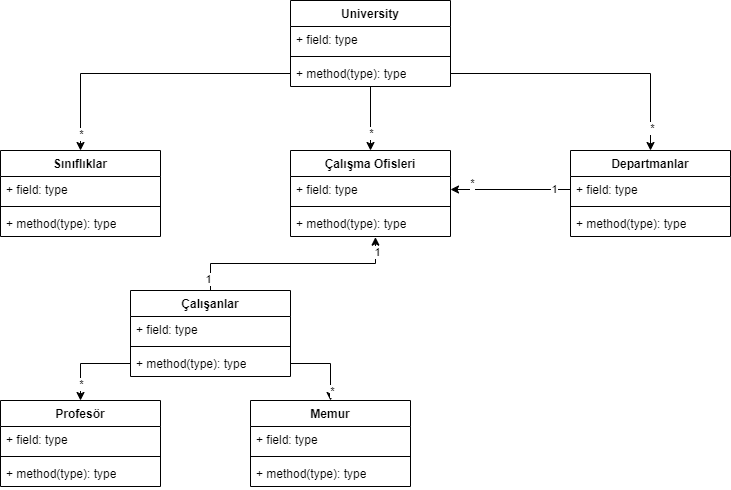

The diagram above was exported from draw.io. Its source (the exported page's mxGraphModel, read from the mxfile embedded in the PNG):
<mxGraphModel dx="1195" dy="615" grid="1" gridSize="10" guides="1" tooltips="1" connect="1" arrows="1" fold="1" page="1" pageScale="1" pageWidth="850" pageHeight="1100" background="#ffffff" math="0" shadow="0">
  <root>
    <mxCell id="0" />
    <mxCell id="1" parent="0" />
    <mxCell id="EkOxzgMKDvt5nam2UzQF-31" style="edgeStyle=orthogonalEdgeStyle;rounded=0;orthogonalLoop=1;jettySize=auto;html=1;exitX=0.5;exitY=1;exitDx=0;exitDy=0;entryX=0.5;entryY=0;entryDx=0;entryDy=0;" edge="1" parent="1" source="EkOxzgMKDvt5nam2UzQF-10" target="EkOxzgMKDvt5nam2UzQF-18">
      <mxGeometry relative="1" as="geometry" />
    </mxCell>
    <mxCell id="EkOxzgMKDvt5nam2UzQF-54" value="*" style="edgeLabel;html=1;align=center;verticalAlign=middle;resizable=0;points=[];" vertex="1" connectable="0" parent="EkOxzgMKDvt5nam2UzQF-31">
      <mxGeometry x="0.4271" relative="1" as="geometry">
        <mxPoint as="offset" />
      </mxGeometry>
    </mxCell>
    <mxCell id="EkOxzgMKDvt5nam2UzQF-10" value="University&lt;div&gt;&lt;br&gt;&lt;/div&gt;" style="swimlane;fontStyle=1;align=center;verticalAlign=top;childLayout=stackLayout;horizontal=1;startSize=26;horizontalStack=0;resizeParent=1;resizeParentMax=0;resizeLast=0;collapsible=1;marginBottom=0;whiteSpace=wrap;html=1;" vertex="1" parent="1">
      <mxGeometry x="360" y="30" width="160" height="86" as="geometry" />
    </mxCell>
    <mxCell id="EkOxzgMKDvt5nam2UzQF-11" value="+ field: type" style="text;strokeColor=none;fillColor=none;align=left;verticalAlign=top;spacingLeft=4;spacingRight=4;overflow=hidden;rotatable=0;points=[[0,0.5],[1,0.5]];portConstraint=eastwest;whiteSpace=wrap;html=1;" vertex="1" parent="EkOxzgMKDvt5nam2UzQF-10">
      <mxGeometry y="26" width="160" height="26" as="geometry" />
    </mxCell>
    <mxCell id="EkOxzgMKDvt5nam2UzQF-12" value="" style="line;strokeWidth=1;fillColor=none;align=left;verticalAlign=middle;spacingTop=-1;spacingLeft=3;spacingRight=3;rotatable=0;labelPosition=right;points=[];portConstraint=eastwest;strokeColor=inherit;" vertex="1" parent="EkOxzgMKDvt5nam2UzQF-10">
      <mxGeometry y="52" width="160" height="8" as="geometry" />
    </mxCell>
    <mxCell id="EkOxzgMKDvt5nam2UzQF-13" value="+ method(type): type" style="text;strokeColor=none;fillColor=none;align=left;verticalAlign=top;spacingLeft=4;spacingRight=4;overflow=hidden;rotatable=0;points=[[0,0.5],[1,0.5]];portConstraint=eastwest;whiteSpace=wrap;html=1;" vertex="1" parent="EkOxzgMKDvt5nam2UzQF-10">
      <mxGeometry y="60" width="160" height="26" as="geometry" />
    </mxCell>
    <mxCell id="EkOxzgMKDvt5nam2UzQF-14" value="Departmanlar" style="swimlane;fontStyle=1;align=center;verticalAlign=top;childLayout=stackLayout;horizontal=1;startSize=26;horizontalStack=0;resizeParent=1;resizeParentMax=0;resizeLast=0;collapsible=1;marginBottom=0;whiteSpace=wrap;html=1;" vertex="1" parent="1">
      <mxGeometry x="640" y="180" width="160" height="86" as="geometry" />
    </mxCell>
    <mxCell id="EkOxzgMKDvt5nam2UzQF-15" value="+ field: type" style="text;strokeColor=none;fillColor=none;align=left;verticalAlign=top;spacingLeft=4;spacingRight=4;overflow=hidden;rotatable=0;points=[[0,0.5],[1,0.5]];portConstraint=eastwest;whiteSpace=wrap;html=1;" vertex="1" parent="EkOxzgMKDvt5nam2UzQF-14">
      <mxGeometry y="26" width="160" height="26" as="geometry" />
    </mxCell>
    <mxCell id="EkOxzgMKDvt5nam2UzQF-16" value="" style="line;strokeWidth=1;fillColor=none;align=left;verticalAlign=middle;spacingTop=-1;spacingLeft=3;spacingRight=3;rotatable=0;labelPosition=right;points=[];portConstraint=eastwest;strokeColor=inherit;" vertex="1" parent="EkOxzgMKDvt5nam2UzQF-14">
      <mxGeometry y="52" width="160" height="8" as="geometry" />
    </mxCell>
    <mxCell id="EkOxzgMKDvt5nam2UzQF-17" value="+ method(type): type" style="text;strokeColor=none;fillColor=none;align=left;verticalAlign=top;spacingLeft=4;spacingRight=4;overflow=hidden;rotatable=0;points=[[0,0.5],[1,0.5]];portConstraint=eastwest;whiteSpace=wrap;html=1;" vertex="1" parent="EkOxzgMKDvt5nam2UzQF-14">
      <mxGeometry y="60" width="160" height="26" as="geometry" />
    </mxCell>
    <mxCell id="EkOxzgMKDvt5nam2UzQF-18" value="Çalışma Ofisleri" style="swimlane;fontStyle=1;align=center;verticalAlign=top;childLayout=stackLayout;horizontal=1;startSize=26;horizontalStack=0;resizeParent=1;resizeParentMax=0;resizeLast=0;collapsible=1;marginBottom=0;whiteSpace=wrap;html=1;" vertex="1" parent="1">
      <mxGeometry x="360" y="180" width="160" height="86" as="geometry" />
    </mxCell>
    <mxCell id="EkOxzgMKDvt5nam2UzQF-19" value="+ field: type" style="text;strokeColor=none;fillColor=none;align=left;verticalAlign=top;spacingLeft=4;spacingRight=4;overflow=hidden;rotatable=0;points=[[0,0.5],[1,0.5]];portConstraint=eastwest;whiteSpace=wrap;html=1;" vertex="1" parent="EkOxzgMKDvt5nam2UzQF-18">
      <mxGeometry y="26" width="160" height="26" as="geometry" />
    </mxCell>
    <mxCell id="EkOxzgMKDvt5nam2UzQF-20" value="" style="line;strokeWidth=1;fillColor=none;align=left;verticalAlign=middle;spacingTop=-1;spacingLeft=3;spacingRight=3;rotatable=0;labelPosition=right;points=[];portConstraint=eastwest;strokeColor=inherit;" vertex="1" parent="EkOxzgMKDvt5nam2UzQF-18">
      <mxGeometry y="52" width="160" height="8" as="geometry" />
    </mxCell>
    <mxCell id="EkOxzgMKDvt5nam2UzQF-21" value="+ method(type): type" style="text;strokeColor=none;fillColor=none;align=left;verticalAlign=top;spacingLeft=4;spacingRight=4;overflow=hidden;rotatable=0;points=[[0,0.5],[1,0.5]];portConstraint=eastwest;whiteSpace=wrap;html=1;" vertex="1" parent="EkOxzgMKDvt5nam2UzQF-18">
      <mxGeometry y="60" width="160" height="26" as="geometry" />
    </mxCell>
    <mxCell id="EkOxzgMKDvt5nam2UzQF-22" value="Sınıflıklar" style="swimlane;fontStyle=1;align=center;verticalAlign=top;childLayout=stackLayout;horizontal=1;startSize=26;horizontalStack=0;resizeParent=1;resizeParentMax=0;resizeLast=0;collapsible=1;marginBottom=0;whiteSpace=wrap;html=1;" vertex="1" parent="1">
      <mxGeometry x="70" y="180" width="160" height="86" as="geometry" />
    </mxCell>
    <mxCell id="EkOxzgMKDvt5nam2UzQF-23" value="+ field: type" style="text;strokeColor=none;fillColor=none;align=left;verticalAlign=top;spacingLeft=4;spacingRight=4;overflow=hidden;rotatable=0;points=[[0,0.5],[1,0.5]];portConstraint=eastwest;whiteSpace=wrap;html=1;" vertex="1" parent="EkOxzgMKDvt5nam2UzQF-22">
      <mxGeometry y="26" width="160" height="26" as="geometry" />
    </mxCell>
    <mxCell id="EkOxzgMKDvt5nam2UzQF-24" value="" style="line;strokeWidth=1;fillColor=none;align=left;verticalAlign=middle;spacingTop=-1;spacingLeft=3;spacingRight=3;rotatable=0;labelPosition=right;points=[];portConstraint=eastwest;strokeColor=inherit;" vertex="1" parent="EkOxzgMKDvt5nam2UzQF-22">
      <mxGeometry y="52" width="160" height="8" as="geometry" />
    </mxCell>
    <mxCell id="EkOxzgMKDvt5nam2UzQF-25" value="+ method(type): type" style="text;strokeColor=none;fillColor=none;align=left;verticalAlign=top;spacingLeft=4;spacingRight=4;overflow=hidden;rotatable=0;points=[[0,0.5],[1,0.5]];portConstraint=eastwest;whiteSpace=wrap;html=1;" vertex="1" parent="EkOxzgMKDvt5nam2UzQF-22">
      <mxGeometry y="60" width="160" height="26" as="geometry" />
    </mxCell>
    <mxCell id="EkOxzgMKDvt5nam2UzQF-27" style="edgeStyle=orthogonalEdgeStyle;rounded=0;orthogonalLoop=1;jettySize=auto;html=1;exitX=0;exitY=0.5;exitDx=0;exitDy=0;entryX=0.5;entryY=0;entryDx=0;entryDy=0;" edge="1" parent="1" source="EkOxzgMKDvt5nam2UzQF-13" target="EkOxzgMKDvt5nam2UzQF-22">
      <mxGeometry relative="1" as="geometry" />
    </mxCell>
    <mxCell id="EkOxzgMKDvt5nam2UzQF-53" value="*" style="edgeLabel;html=1;align=center;verticalAlign=middle;resizable=0;points=[];" vertex="1" connectable="0" parent="EkOxzgMKDvt5nam2UzQF-27">
      <mxGeometry x="0.8839" relative="1" as="geometry">
        <mxPoint as="offset" />
      </mxGeometry>
    </mxCell>
    <mxCell id="EkOxzgMKDvt5nam2UzQF-28" style="edgeStyle=orthogonalEdgeStyle;rounded=0;orthogonalLoop=1;jettySize=auto;html=1;exitX=1;exitY=0.5;exitDx=0;exitDy=0;" edge="1" parent="1" source="EkOxzgMKDvt5nam2UzQF-13" target="EkOxzgMKDvt5nam2UzQF-14">
      <mxGeometry relative="1" as="geometry" />
    </mxCell>
    <mxCell id="EkOxzgMKDvt5nam2UzQF-55" value="*" style="edgeLabel;html=1;align=center;verticalAlign=middle;resizable=0;points=[];" vertex="1" connectable="0" parent="EkOxzgMKDvt5nam2UzQF-28">
      <mxGeometry x="0.8315" y="1" relative="1" as="geometry">
        <mxPoint as="offset" />
      </mxGeometry>
    </mxCell>
    <mxCell id="EkOxzgMKDvt5nam2UzQF-32" style="edgeStyle=orthogonalEdgeStyle;rounded=0;orthogonalLoop=1;jettySize=auto;html=1;exitX=0;exitY=0.5;exitDx=0;exitDy=0;entryX=1;entryY=0.5;entryDx=0;entryDy=0;" edge="1" parent="1" source="EkOxzgMKDvt5nam2UzQF-15" target="EkOxzgMKDvt5nam2UzQF-19">
      <mxGeometry relative="1" as="geometry" />
    </mxCell>
    <mxCell id="EkOxzgMKDvt5nam2UzQF-33" value="1" style="edgeLabel;html=1;align=center;verticalAlign=middle;resizable=0;points=[];" vertex="1" connectable="0" parent="EkOxzgMKDvt5nam2UzQF-32">
      <mxGeometry x="-0.7222" y="-1" relative="1" as="geometry">
        <mxPoint as="offset" />
      </mxGeometry>
    </mxCell>
    <mxCell id="EkOxzgMKDvt5nam2UzQF-35" value="*&lt;div&gt;&lt;br&gt;&lt;/div&gt;" style="edgeLabel;html=1;align=center;verticalAlign=middle;resizable=0;points=[];" vertex="1" connectable="0" parent="EkOxzgMKDvt5nam2UzQF-32">
      <mxGeometry x="0.6528" relative="1" as="geometry">
        <mxPoint as="offset" />
      </mxGeometry>
    </mxCell>
    <mxCell id="EkOxzgMKDvt5nam2UzQF-36" value="Çalışanlar" style="swimlane;fontStyle=1;align=center;verticalAlign=top;childLayout=stackLayout;horizontal=1;startSize=26;horizontalStack=0;resizeParent=1;resizeParentMax=0;resizeLast=0;collapsible=1;marginBottom=0;whiteSpace=wrap;html=1;" vertex="1" parent="1">
      <mxGeometry x="200" y="320" width="160" height="86" as="geometry" />
    </mxCell>
    <mxCell id="EkOxzgMKDvt5nam2UzQF-37" value="+ field: type" style="text;strokeColor=none;fillColor=none;align=left;verticalAlign=top;spacingLeft=4;spacingRight=4;overflow=hidden;rotatable=0;points=[[0,0.5],[1,0.5]];portConstraint=eastwest;whiteSpace=wrap;html=1;" vertex="1" parent="EkOxzgMKDvt5nam2UzQF-36">
      <mxGeometry y="26" width="160" height="26" as="geometry" />
    </mxCell>
    <mxCell id="EkOxzgMKDvt5nam2UzQF-38" value="" style="line;strokeWidth=1;fillColor=none;align=left;verticalAlign=middle;spacingTop=-1;spacingLeft=3;spacingRight=3;rotatable=0;labelPosition=right;points=[];portConstraint=eastwest;strokeColor=inherit;" vertex="1" parent="EkOxzgMKDvt5nam2UzQF-36">
      <mxGeometry y="52" width="160" height="8" as="geometry" />
    </mxCell>
    <mxCell id="EkOxzgMKDvt5nam2UzQF-39" value="+ method(type): type" style="text;strokeColor=none;fillColor=none;align=left;verticalAlign=top;spacingLeft=4;spacingRight=4;overflow=hidden;rotatable=0;points=[[0,0.5],[1,0.5]];portConstraint=eastwest;whiteSpace=wrap;html=1;" vertex="1" parent="EkOxzgMKDvt5nam2UzQF-36">
      <mxGeometry y="60" width="160" height="26" as="geometry" />
    </mxCell>
    <mxCell id="EkOxzgMKDvt5nam2UzQF-40" value="Profesör" style="swimlane;fontStyle=1;align=center;verticalAlign=top;childLayout=stackLayout;horizontal=1;startSize=26;horizontalStack=0;resizeParent=1;resizeParentMax=0;resizeLast=0;collapsible=1;marginBottom=0;whiteSpace=wrap;html=1;" vertex="1" parent="1">
      <mxGeometry x="70" y="430" width="160" height="86" as="geometry" />
    </mxCell>
    <mxCell id="EkOxzgMKDvt5nam2UzQF-41" value="+ field: type" style="text;strokeColor=none;fillColor=none;align=left;verticalAlign=top;spacingLeft=4;spacingRight=4;overflow=hidden;rotatable=0;points=[[0,0.5],[1,0.5]];portConstraint=eastwest;whiteSpace=wrap;html=1;" vertex="1" parent="EkOxzgMKDvt5nam2UzQF-40">
      <mxGeometry y="26" width="160" height="26" as="geometry" />
    </mxCell>
    <mxCell id="EkOxzgMKDvt5nam2UzQF-42" value="" style="line;strokeWidth=1;fillColor=none;align=left;verticalAlign=middle;spacingTop=-1;spacingLeft=3;spacingRight=3;rotatable=0;labelPosition=right;points=[];portConstraint=eastwest;strokeColor=inherit;" vertex="1" parent="EkOxzgMKDvt5nam2UzQF-40">
      <mxGeometry y="52" width="160" height="8" as="geometry" />
    </mxCell>
    <mxCell id="EkOxzgMKDvt5nam2UzQF-43" value="+ method(type): type" style="text;strokeColor=none;fillColor=none;align=left;verticalAlign=top;spacingLeft=4;spacingRight=4;overflow=hidden;rotatable=0;points=[[0,0.5],[1,0.5]];portConstraint=eastwest;whiteSpace=wrap;html=1;" vertex="1" parent="EkOxzgMKDvt5nam2UzQF-40">
      <mxGeometry y="60" width="160" height="26" as="geometry" />
    </mxCell>
    <mxCell id="EkOxzgMKDvt5nam2UzQF-44" value="Memur" style="swimlane;fontStyle=1;align=center;verticalAlign=top;childLayout=stackLayout;horizontal=1;startSize=26;horizontalStack=0;resizeParent=1;resizeParentMax=0;resizeLast=0;collapsible=1;marginBottom=0;whiteSpace=wrap;html=1;" vertex="1" parent="1">
      <mxGeometry x="320" y="430" width="160" height="86" as="geometry" />
    </mxCell>
    <mxCell id="EkOxzgMKDvt5nam2UzQF-45" value="+ field: type" style="text;strokeColor=none;fillColor=none;align=left;verticalAlign=top;spacingLeft=4;spacingRight=4;overflow=hidden;rotatable=0;points=[[0,0.5],[1,0.5]];portConstraint=eastwest;whiteSpace=wrap;html=1;" vertex="1" parent="EkOxzgMKDvt5nam2UzQF-44">
      <mxGeometry y="26" width="160" height="26" as="geometry" />
    </mxCell>
    <mxCell id="EkOxzgMKDvt5nam2UzQF-46" value="" style="line;strokeWidth=1;fillColor=none;align=left;verticalAlign=middle;spacingTop=-1;spacingLeft=3;spacingRight=3;rotatable=0;labelPosition=right;points=[];portConstraint=eastwest;strokeColor=inherit;" vertex="1" parent="EkOxzgMKDvt5nam2UzQF-44">
      <mxGeometry y="52" width="160" height="8" as="geometry" />
    </mxCell>
    <mxCell id="EkOxzgMKDvt5nam2UzQF-47" value="+ method(type): type" style="text;strokeColor=none;fillColor=none;align=left;verticalAlign=top;spacingLeft=4;spacingRight=4;overflow=hidden;rotatable=0;points=[[0,0.5],[1,0.5]];portConstraint=eastwest;whiteSpace=wrap;html=1;" vertex="1" parent="EkOxzgMKDvt5nam2UzQF-44">
      <mxGeometry y="60" width="160" height="26" as="geometry" />
    </mxCell>
    <mxCell id="EkOxzgMKDvt5nam2UzQF-48" style="edgeStyle=orthogonalEdgeStyle;rounded=0;orthogonalLoop=1;jettySize=auto;html=1;exitX=0;exitY=0.5;exitDx=0;exitDy=0;" edge="1" parent="1" source="EkOxzgMKDvt5nam2UzQF-39" target="EkOxzgMKDvt5nam2UzQF-40">
      <mxGeometry relative="1" as="geometry" />
    </mxCell>
    <mxCell id="EkOxzgMKDvt5nam2UzQF-56" value="*" style="edgeLabel;html=1;align=center;verticalAlign=middle;resizable=0;points=[];" vertex="1" connectable="0" parent="EkOxzgMKDvt5nam2UzQF-48">
      <mxGeometry x="0.6169" relative="1" as="geometry">
        <mxPoint as="offset" />
      </mxGeometry>
    </mxCell>
    <mxCell id="EkOxzgMKDvt5nam2UzQF-49" style="edgeStyle=orthogonalEdgeStyle;rounded=0;orthogonalLoop=1;jettySize=auto;html=1;exitX=1;exitY=0.5;exitDx=0;exitDy=0;entryX=0.5;entryY=0;entryDx=0;entryDy=0;" edge="1" parent="1" source="EkOxzgMKDvt5nam2UzQF-39" target="EkOxzgMKDvt5nam2UzQF-44">
      <mxGeometry relative="1" as="geometry" />
    </mxCell>
    <mxCell id="EkOxzgMKDvt5nam2UzQF-58" value="*" style="edgeLabel;html=1;align=center;verticalAlign=middle;resizable=0;points=[];" vertex="1" connectable="0" parent="EkOxzgMKDvt5nam2UzQF-49">
      <mxGeometry x="0.7403" y="1" relative="1" as="geometry">
        <mxPoint as="offset" />
      </mxGeometry>
    </mxCell>
    <mxCell id="EkOxzgMKDvt5nam2UzQF-50" style="edgeStyle=orthogonalEdgeStyle;rounded=0;orthogonalLoop=1;jettySize=auto;html=1;exitX=0.5;exitY=0;exitDx=0;exitDy=0;entryX=0.531;entryY=1.026;entryDx=0;entryDy=0;entryPerimeter=0;" edge="1" parent="1" source="EkOxzgMKDvt5nam2UzQF-36" target="EkOxzgMKDvt5nam2UzQF-21">
      <mxGeometry relative="1" as="geometry" />
    </mxCell>
    <mxCell id="EkOxzgMKDvt5nam2UzQF-51" value="1" style="edgeLabel;html=1;align=center;verticalAlign=middle;resizable=0;points=[];" vertex="1" connectable="0" parent="EkOxzgMKDvt5nam2UzQF-50">
      <mxGeometry x="-0.8855" y="3" relative="1" as="geometry">
        <mxPoint as="offset" />
      </mxGeometry>
    </mxCell>
    <mxCell id="EkOxzgMKDvt5nam2UzQF-52" value="1" style="edgeLabel;html=1;align=center;verticalAlign=middle;resizable=0;points=[];" vertex="1" connectable="0" parent="EkOxzgMKDvt5nam2UzQF-50">
      <mxGeometry x="0.8627" y="-2" relative="1" as="geometry">
        <mxPoint as="offset" />
      </mxGeometry>
    </mxCell>
  </root>
</mxGraphModel>